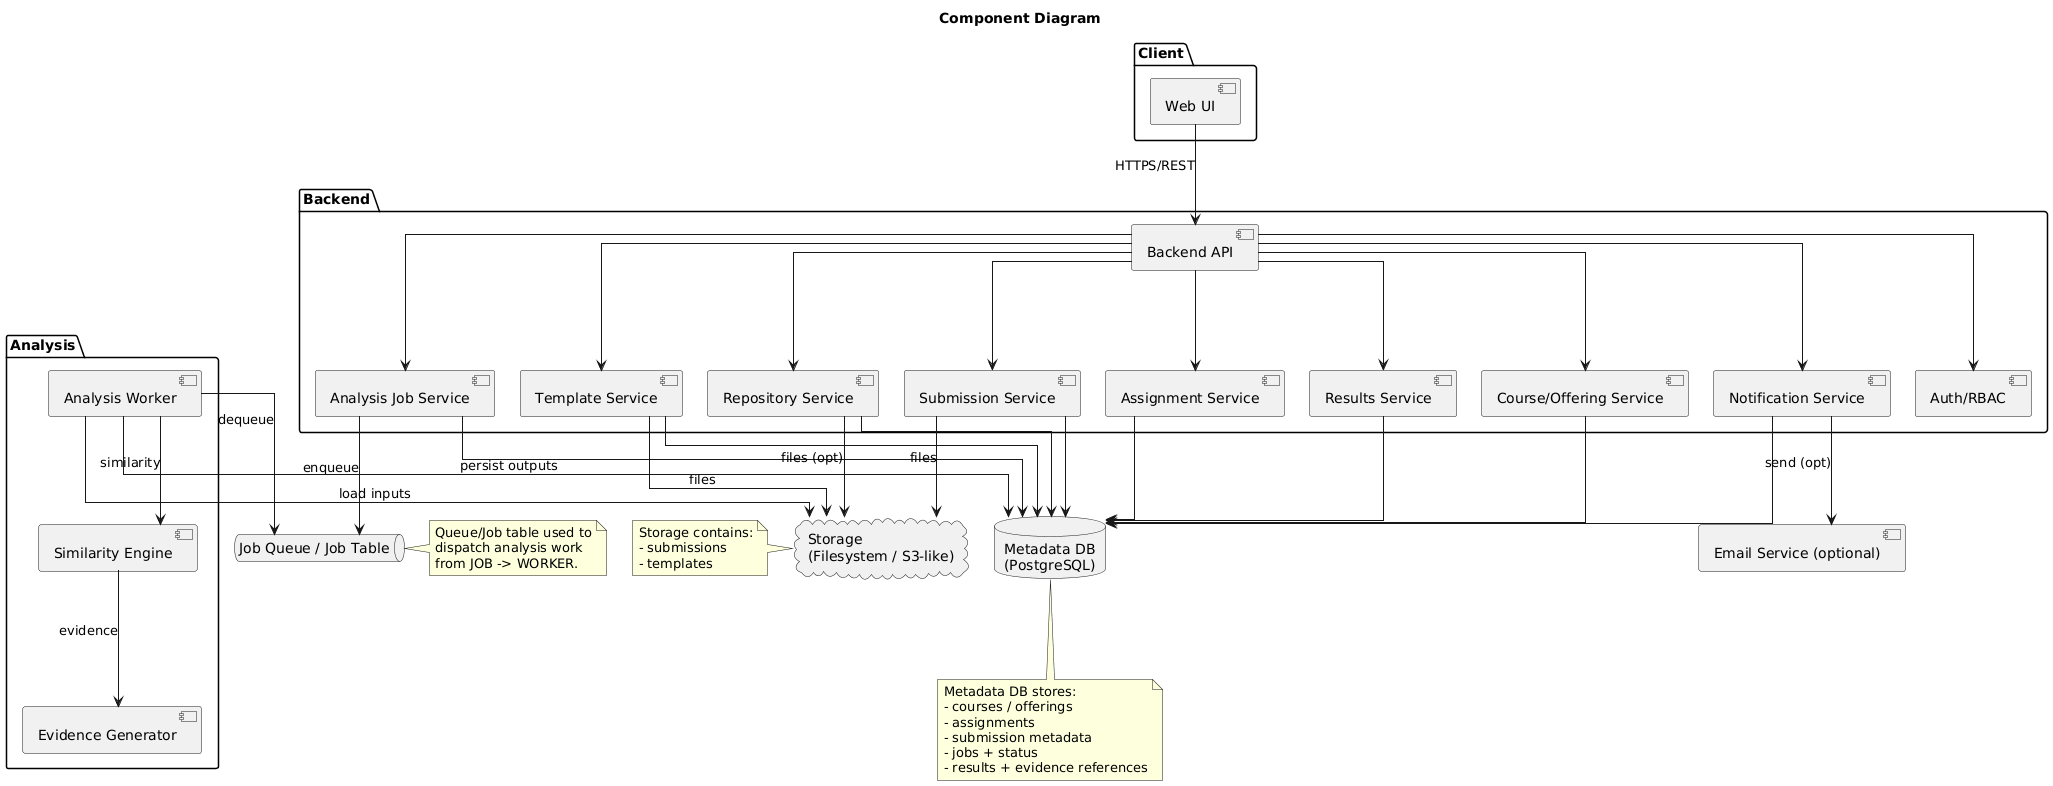

The diagram above was rendered by PlantUML. Its source (embedded in the PNG):
@startuml
title Component Diagram


skinparam linetype ortho
skinparam shadowing false
skinparam nodesep 25
skinparam ranksep 100

package "Client" {
  [Web UI] as UI
}

package "Backend" {
  [Backend API] as API
  [Auth/RBAC] as AUTH
  [Course/Offering Service] as COURSE
  [Assignment Service] as ASSIGN
  [Submission Service] as SUB
  [Template Service] as TEMP
  [Repository Service] as REPO
  [Analysis Job Service] as JOB
  [Results Service] as RES
  [Notification Service] as NOTIF
}

package "Analysis" {
  [Analysis Worker] as WORKER
  [Similarity Engine] as ENGINE
  [Evidence Generator] as EVID
}

database "Metadata DB\n(PostgreSQL)" as DB
cloud "Storage\n(Filesystem / S3-like)" as STORE
queue "Job Queue / Job Table" as Q
component "Email Service (optional)" as EMAIL

UI --> API : HTTPS/REST

API --> AUTH
API --> COURSE
API --> ASSIGN
API --> SUB
API --> TEMP
API --> REPO
API --> JOB
API --> RES
API --> NOTIF

COURSE --> DB
ASSIGN --> DB
SUB --> DB
TEMP --> DB
REPO --> DB
JOB --> DB
RES --> DB
NOTIF --> DB

' Keep arrows short; details go in notes
SUB --> STORE : files
TEMP --> STORE : files
REPO --> STORE : files (opt)

JOB --> Q : enqueue
WORKER --> Q : dequeue

WORKER --> STORE : load inputs
WORKER --> ENGINE : similarity
ENGINE --> EVID : evidence
WORKER --> DB : persist outputs

NOTIF --> EMAIL : send (opt)

note left of STORE
Storage contains:
- submissions
- templates
end note

note bottom of DB
Metadata DB stores:
- courses / offerings
- assignments
- submission metadata
- jobs + status
- results + evidence references
end note

note right of Q
Queue/Job table used to
dispatch analysis work
from JOB -> WORKER.
end note
@enduml